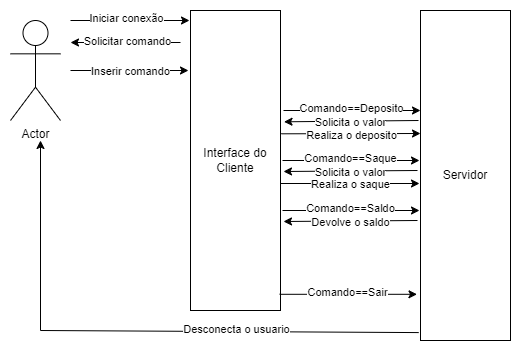

The diagram above was exported from draw.io. Its source (the exported page's mxGraphModel, read from the mxfile embedded in the PNG):
<mxGraphModel dx="861" dy="372" grid="1" gridSize="10" guides="1" tooltips="1" connect="1" arrows="1" fold="1" page="1" pageScale="1" pageWidth="850" pageHeight="1100" math="0" shadow="0">
  <root>
    <mxCell id="0" />
    <mxCell id="1" parent="0" />
    <mxCell id="lWgGfuoLXrQlr3dQnLT4-1" value="Actor" style="shape=umlActor;verticalLabelPosition=bottom;verticalAlign=top;html=1;outlineConnect=0;" vertex="1" parent="1">
      <mxGeometry x="190" y="120" width="50" height="100" as="geometry" />
    </mxCell>
    <mxCell id="lWgGfuoLXrQlr3dQnLT4-4" value="Interface do Cliente" style="rounded=0;whiteSpace=wrap;html=1;" vertex="1" parent="1">
      <mxGeometry x="370" y="110" width="90" height="300" as="geometry" />
    </mxCell>
    <mxCell id="lWgGfuoLXrQlr3dQnLT4-5" value="Servidor" style="rounded=0;whiteSpace=wrap;html=1;" vertex="1" parent="1">
      <mxGeometry x="600" y="110" width="90" height="330" as="geometry" />
    </mxCell>
    <mxCell id="lWgGfuoLXrQlr3dQnLT4-16" value="" style="endArrow=classic;html=1;rounded=0;" edge="1" parent="1">
      <mxGeometry width="50" height="50" relative="1" as="geometry">
        <mxPoint x="250" y="120" as="sourcePoint" />
        <mxPoint x="369" y="120" as="targetPoint" />
      </mxGeometry>
    </mxCell>
    <mxCell id="lWgGfuoLXrQlr3dQnLT4-17" value="Iniciar conexão" style="edgeLabel;html=1;align=center;verticalAlign=middle;resizable=0;points=[];" vertex="1" connectable="0" parent="lWgGfuoLXrQlr3dQnLT4-16">
      <mxGeometry x="-0.0556" y="2" relative="1" as="geometry">
        <mxPoint as="offset" />
      </mxGeometry>
    </mxCell>
    <mxCell id="lWgGfuoLXrQlr3dQnLT4-18" value="" style="endArrow=classic;html=1;rounded=0;" edge="1" parent="1">
      <mxGeometry width="50" height="50" relative="1" as="geometry">
        <mxPoint x="360" y="142" as="sourcePoint" />
        <mxPoint x="250" y="142" as="targetPoint" />
      </mxGeometry>
    </mxCell>
    <mxCell id="lWgGfuoLXrQlr3dQnLT4-19" value="Solicitar comando" style="edgeLabel;html=1;align=center;verticalAlign=middle;resizable=0;points=[];" vertex="1" connectable="0" parent="lWgGfuoLXrQlr3dQnLT4-18">
      <mxGeometry x="0.0976" y="-1" relative="1" as="geometry">
        <mxPoint x="7" as="offset" />
      </mxGeometry>
    </mxCell>
    <mxCell id="lWgGfuoLXrQlr3dQnLT4-20" value="" style="endArrow=classic;html=1;rounded=0;" edge="1" parent="1">
      <mxGeometry width="50" height="50" relative="1" as="geometry">
        <mxPoint x="250" y="170" as="sourcePoint" />
        <mxPoint x="368" y="170" as="targetPoint" />
      </mxGeometry>
    </mxCell>
    <mxCell id="lWgGfuoLXrQlr3dQnLT4-21" value="Inserir comando" style="edgeLabel;html=1;align=center;verticalAlign=middle;resizable=0;points=[];" vertex="1" connectable="0" parent="lWgGfuoLXrQlr3dQnLT4-20">
      <mxGeometry x="-0.2522" y="1" relative="1" as="geometry">
        <mxPoint x="16" y="2" as="offset" />
      </mxGeometry>
    </mxCell>
    <mxCell id="lWgGfuoLXrQlr3dQnLT4-25" value="" style="endArrow=classic;html=1;rounded=0;" edge="1" parent="1">
      <mxGeometry width="50" height="50" relative="1" as="geometry">
        <mxPoint x="463" y="210" as="sourcePoint" />
        <mxPoint x="600" y="210" as="targetPoint" />
      </mxGeometry>
    </mxCell>
    <mxCell id="lWgGfuoLXrQlr3dQnLT4-27" value="Comando==Deposito" style="edgeLabel;html=1;align=center;verticalAlign=middle;resizable=0;points=[];" vertex="1" connectable="0" parent="lWgGfuoLXrQlr3dQnLT4-25">
      <mxGeometry x="-0.154" y="2" relative="1" as="geometry">
        <mxPoint x="10" as="offset" />
      </mxGeometry>
    </mxCell>
    <mxCell id="lWgGfuoLXrQlr3dQnLT4-55" value="" style="endArrow=classic;html=1;rounded=0;exitX=-0.02;exitY=0.976;exitDx=0;exitDy=0;exitPerimeter=0;" edge="1" parent="1" source="lWgGfuoLXrQlr3dQnLT4-5">
      <mxGeometry width="50" height="50" relative="1" as="geometry">
        <mxPoint x="590" y="430" as="sourcePoint" />
        <mxPoint x="220" y="240" as="targetPoint" />
        <Array as="points">
          <mxPoint x="220" y="430" />
        </Array>
      </mxGeometry>
    </mxCell>
    <mxCell id="lWgGfuoLXrQlr3dQnLT4-56" value="Desconecta o usuario" style="edgeLabel;html=1;align=center;verticalAlign=middle;resizable=0;points=[];" vertex="1" connectable="0" parent="lWgGfuoLXrQlr3dQnLT4-55">
      <mxGeometry x="-0.3575" y="-2" relative="1" as="geometry">
        <mxPoint as="offset" />
      </mxGeometry>
    </mxCell>
    <mxCell id="lWgGfuoLXrQlr3dQnLT4-57" value="" style="endArrow=classic;html=1;rounded=0;entryX=1.039;entryY=0.371;entryDx=0;entryDy=0;entryPerimeter=0;" edge="1" parent="1" target="lWgGfuoLXrQlr3dQnLT4-4">
      <mxGeometry width="50" height="50" relative="1" as="geometry">
        <mxPoint x="598" y="220" as="sourcePoint" />
        <mxPoint x="580" y="260" as="targetPoint" />
      </mxGeometry>
    </mxCell>
    <mxCell id="lWgGfuoLXrQlr3dQnLT4-58" value="Solicita o valor" style="edgeLabel;html=1;align=center;verticalAlign=middle;resizable=0;points=[];" vertex="1" connectable="0" parent="lWgGfuoLXrQlr3dQnLT4-57">
      <mxGeometry x="0.177" y="1" relative="1" as="geometry">
        <mxPoint x="11" as="offset" />
      </mxGeometry>
    </mxCell>
    <mxCell id="lWgGfuoLXrQlr3dQnLT4-59" value="" style="endArrow=classic;html=1;rounded=0;exitX=1.009;exitY=0.411;exitDx=0;exitDy=0;exitPerimeter=0;" edge="1" parent="1" source="lWgGfuoLXrQlr3dQnLT4-4">
      <mxGeometry width="50" height="50" relative="1" as="geometry">
        <mxPoint x="530" y="310" as="sourcePoint" />
        <mxPoint x="600" y="233" as="targetPoint" />
      </mxGeometry>
    </mxCell>
    <mxCell id="lWgGfuoLXrQlr3dQnLT4-60" value="Realiza o deposito" style="edgeLabel;html=1;align=center;verticalAlign=middle;resizable=0;points=[];" vertex="1" connectable="0" parent="lWgGfuoLXrQlr3dQnLT4-59">
      <mxGeometry x="-0.1262" y="-1" relative="1" as="geometry">
        <mxPoint x="9" as="offset" />
      </mxGeometry>
    </mxCell>
    <mxCell id="lWgGfuoLXrQlr3dQnLT4-61" value="" style="endArrow=classic;html=1;rounded=0;" edge="1" parent="1">
      <mxGeometry width="50" height="50" relative="1" as="geometry">
        <mxPoint x="462" y="260" as="sourcePoint" />
        <mxPoint x="599" y="260" as="targetPoint" />
      </mxGeometry>
    </mxCell>
    <mxCell id="lWgGfuoLXrQlr3dQnLT4-62" value="Comando==Saque" style="edgeLabel;html=1;align=center;verticalAlign=middle;resizable=0;points=[];" vertex="1" connectable="0" parent="lWgGfuoLXrQlr3dQnLT4-61">
      <mxGeometry x="-0.154" y="2" relative="1" as="geometry">
        <mxPoint x="10" as="offset" />
      </mxGeometry>
    </mxCell>
    <mxCell id="lWgGfuoLXrQlr3dQnLT4-63" value="" style="endArrow=classic;html=1;rounded=0;entryX=1.039;entryY=0.371;entryDx=0;entryDy=0;entryPerimeter=0;" edge="1" parent="1">
      <mxGeometry width="50" height="50" relative="1" as="geometry">
        <mxPoint x="597" y="270" as="sourcePoint" />
        <mxPoint x="463" y="271" as="targetPoint" />
      </mxGeometry>
    </mxCell>
    <mxCell id="lWgGfuoLXrQlr3dQnLT4-64" value="Solicita o valor" style="edgeLabel;html=1;align=center;verticalAlign=middle;resizable=0;points=[];" vertex="1" connectable="0" parent="lWgGfuoLXrQlr3dQnLT4-63">
      <mxGeometry x="0.177" y="1" relative="1" as="geometry">
        <mxPoint x="11" as="offset" />
      </mxGeometry>
    </mxCell>
    <mxCell id="lWgGfuoLXrQlr3dQnLT4-65" value="" style="endArrow=classic;html=1;rounded=0;exitX=1.009;exitY=0.411;exitDx=0;exitDy=0;exitPerimeter=0;entryX=0;entryY=0.324;entryDx=0;entryDy=0;entryPerimeter=0;" edge="1" parent="1">
      <mxGeometry width="50" height="50" relative="1" as="geometry">
        <mxPoint x="460" y="283" as="sourcePoint" />
        <mxPoint x="599" y="283" as="targetPoint" />
      </mxGeometry>
    </mxCell>
    <mxCell id="lWgGfuoLXrQlr3dQnLT4-66" value="Realiza o saque" style="edgeLabel;html=1;align=center;verticalAlign=middle;resizable=0;points=[];" vertex="1" connectable="0" parent="lWgGfuoLXrQlr3dQnLT4-65">
      <mxGeometry x="-0.1262" y="-1" relative="1" as="geometry">
        <mxPoint x="9" as="offset" />
      </mxGeometry>
    </mxCell>
    <mxCell id="lWgGfuoLXrQlr3dQnLT4-67" value="" style="endArrow=classic;html=1;rounded=0;" edge="1" parent="1">
      <mxGeometry width="50" height="50" relative="1" as="geometry">
        <mxPoint x="462" y="310" as="sourcePoint" />
        <mxPoint x="599" y="310" as="targetPoint" />
      </mxGeometry>
    </mxCell>
    <mxCell id="lWgGfuoLXrQlr3dQnLT4-68" value="Comando==Saldo" style="edgeLabel;html=1;align=center;verticalAlign=middle;resizable=0;points=[];" vertex="1" connectable="0" parent="lWgGfuoLXrQlr3dQnLT4-67">
      <mxGeometry x="-0.154" y="2" relative="1" as="geometry">
        <mxPoint x="10" as="offset" />
      </mxGeometry>
    </mxCell>
    <mxCell id="lWgGfuoLXrQlr3dQnLT4-69" value="" style="endArrow=classic;html=1;rounded=0;entryX=1.039;entryY=0.371;entryDx=0;entryDy=0;entryPerimeter=0;" edge="1" parent="1">
      <mxGeometry width="50" height="50" relative="1" as="geometry">
        <mxPoint x="597" y="320" as="sourcePoint" />
        <mxPoint x="463" y="321" as="targetPoint" />
      </mxGeometry>
    </mxCell>
    <mxCell id="lWgGfuoLXrQlr3dQnLT4-70" value="Devolve o saldo" style="edgeLabel;html=1;align=center;verticalAlign=middle;resizable=0;points=[];" vertex="1" connectable="0" parent="lWgGfuoLXrQlr3dQnLT4-69">
      <mxGeometry x="0.177" y="1" relative="1" as="geometry">
        <mxPoint x="11" as="offset" />
      </mxGeometry>
    </mxCell>
    <mxCell id="lWgGfuoLXrQlr3dQnLT4-73" value="" style="endArrow=classic;html=1;rounded=0;exitX=0.99;exitY=0.946;exitDx=0;exitDy=0;exitPerimeter=0;entryX=-0.039;entryY=0.86;entryDx=0;entryDy=0;entryPerimeter=0;" edge="1" parent="1" source="lWgGfuoLXrQlr3dQnLT4-4" target="lWgGfuoLXrQlr3dQnLT4-5">
      <mxGeometry width="50" height="50" relative="1" as="geometry">
        <mxPoint x="460" y="370" as="sourcePoint" />
        <mxPoint x="590" y="390" as="targetPoint" />
      </mxGeometry>
    </mxCell>
    <mxCell id="lWgGfuoLXrQlr3dQnLT4-74" value="Comando==Sair" style="edgeLabel;html=1;align=center;verticalAlign=middle;resizable=0;points=[];" vertex="1" connectable="0" parent="lWgGfuoLXrQlr3dQnLT4-73">
      <mxGeometry x="-0.154" y="2" relative="1" as="geometry">
        <mxPoint x="10" as="offset" />
      </mxGeometry>
    </mxCell>
  </root>
</mxGraphModel>